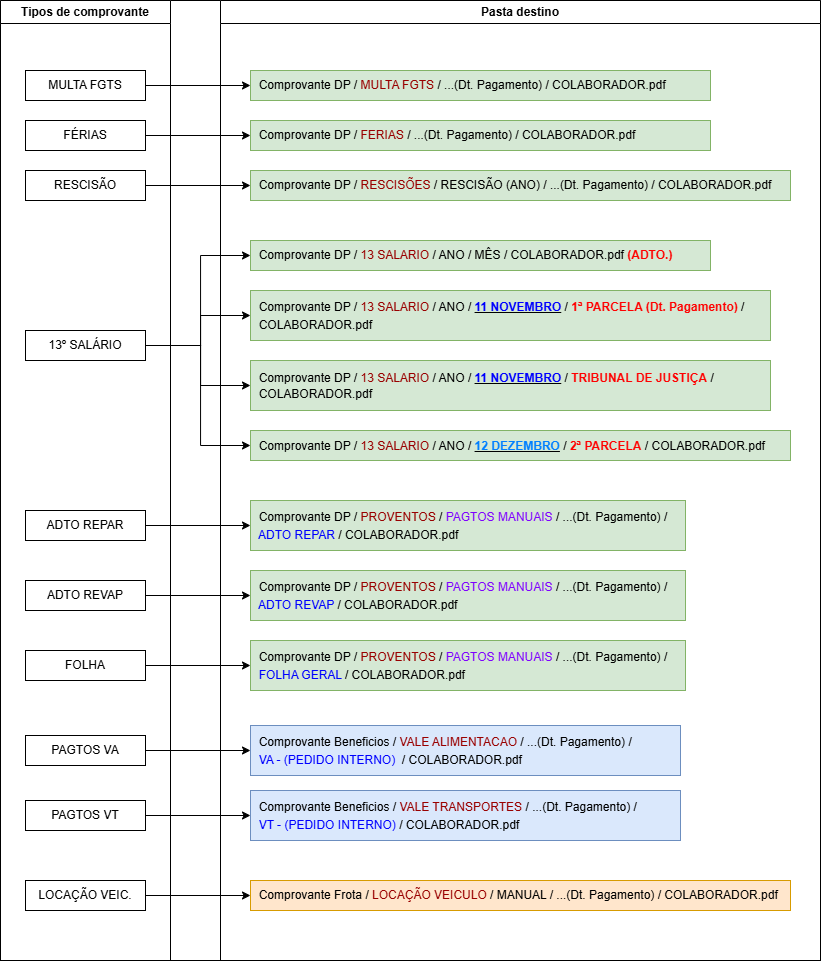

The diagram above was exported from draw.io. Its source (the exported page's mxGraphModel, read from the mxfile embedded in the PNG):
<mxGraphModel dx="1035" dy="551" grid="1" gridSize="10" guides="1" tooltips="1" connect="1" arrows="1" fold="1" page="1" pageScale="1" pageWidth="827" pageHeight="1169" math="0" shadow="0">
  <root>
    <mxCell id="0" />
    <mxCell id="1" parent="0" />
    <mxCell id="yTlPu3-53YtVuFO6UMO7-1" value="" style="rounded=0;whiteSpace=wrap;html=1;" vertex="1" parent="1">
      <mxGeometry y="30" width="820" height="960" as="geometry" />
    </mxCell>
    <mxCell id="yTlPu3-53YtVuFO6UMO7-2" value="Tipos de comprovante" style="swimlane;whiteSpace=wrap;html=1;" vertex="1" parent="1">
      <mxGeometry y="30" width="170" height="960" as="geometry" />
    </mxCell>
    <mxCell id="yTlPu3-53YtVuFO6UMO7-5" value="RESCISÃO" style="rounded=0;whiteSpace=wrap;html=1;" vertex="1" parent="yTlPu3-53YtVuFO6UMO7-2">
      <mxGeometry x="25" y="170" width="120" height="30" as="geometry" />
    </mxCell>
    <mxCell id="yTlPu3-53YtVuFO6UMO7-6" value="13º SALÁRIO" style="rounded=0;whiteSpace=wrap;html=1;" vertex="1" parent="yTlPu3-53YtVuFO6UMO7-2">
      <mxGeometry x="25" y="330" width="120" height="30" as="geometry" />
    </mxCell>
    <mxCell id="yTlPu3-53YtVuFO6UMO7-7" value="FOLHA" style="rounded=0;whiteSpace=wrap;html=1;" vertex="1" parent="yTlPu3-53YtVuFO6UMO7-2">
      <mxGeometry x="25" y="650" width="120" height="30" as="geometry" />
    </mxCell>
    <mxCell id="yTlPu3-53YtVuFO6UMO7-8" value="PAGTOS VA" style="rounded=0;whiteSpace=wrap;html=1;" vertex="1" parent="yTlPu3-53YtVuFO6UMO7-2">
      <mxGeometry x="25" y="735" width="120" height="30" as="geometry" />
    </mxCell>
    <mxCell id="yTlPu3-53YtVuFO6UMO7-9" value="PAGTOS VT" style="rounded=0;whiteSpace=wrap;html=1;" vertex="1" parent="yTlPu3-53YtVuFO6UMO7-2">
      <mxGeometry x="25" y="800" width="120" height="30" as="geometry" />
    </mxCell>
    <mxCell id="yTlPu3-53YtVuFO6UMO7-4" value="FÉRIAS" style="rounded=0;whiteSpace=wrap;html=1;" vertex="1" parent="yTlPu3-53YtVuFO6UMO7-2">
      <mxGeometry x="25" y="120" width="120" height="30" as="geometry" />
    </mxCell>
    <mxCell id="yTlPu3-53YtVuFO6UMO7-3" value="MULTA FGTS" style="rounded=0;whiteSpace=wrap;html=1;" vertex="1" parent="yTlPu3-53YtVuFO6UMO7-2">
      <mxGeometry x="25" y="70" width="120" height="30" as="geometry" />
    </mxCell>
    <mxCell id="yTlPu3-53YtVuFO6UMO7-10" value="ADTO REVAP" style="rounded=0;whiteSpace=wrap;html=1;" vertex="1" parent="yTlPu3-53YtVuFO6UMO7-2">
      <mxGeometry x="25" y="580" width="120" height="30" as="geometry" />
    </mxCell>
    <mxCell id="yTlPu3-53YtVuFO6UMO7-11" value="ADTO REPAR" style="rounded=0;whiteSpace=wrap;html=1;" vertex="1" parent="yTlPu3-53YtVuFO6UMO7-2">
      <mxGeometry x="25" y="510" width="120" height="30" as="geometry" />
    </mxCell>
    <mxCell id="yTlPu3-53YtVuFO6UMO7-23" value="LOCAÇÃO VEIC." style="rounded=0;whiteSpace=wrap;html=1;" vertex="1" parent="yTlPu3-53YtVuFO6UMO7-2">
      <mxGeometry x="25" y="880" width="120" height="30" as="geometry" />
    </mxCell>
    <mxCell id="yTlPu3-53YtVuFO6UMO7-42" style="edgeStyle=orthogonalEdgeStyle;rounded=0;orthogonalLoop=1;jettySize=auto;html=1;exitX=0.5;exitY=1;exitDx=0;exitDy=0;" edge="1" parent="yTlPu3-53YtVuFO6UMO7-2" source="yTlPu3-53YtVuFO6UMO7-6" target="yTlPu3-53YtVuFO6UMO7-6">
      <mxGeometry relative="1" as="geometry" />
    </mxCell>
    <mxCell id="yTlPu3-53YtVuFO6UMO7-12" value="Pasta destino" style="swimlane;whiteSpace=wrap;html=1;" vertex="1" parent="1">
      <mxGeometry x="220" y="30" width="600" height="960" as="geometry" />
    </mxCell>
    <mxCell id="yTlPu3-53YtVuFO6UMO7-24" value="&amp;nbsp; Comprovante DP / &lt;font style=&quot;line-height: 150%;&quot; color=&quot;#990000&quot;&gt;PROVENTOS &lt;/font&gt;/ &lt;font style=&quot;line-height: 150%;&quot; color=&quot;#7f00ff&quot;&gt;PAGTOS MANUAIS&lt;/font&gt; / ...(Dt. Pagamento) /&amp;nbsp; &amp;nbsp;&amp;nbsp;&lt;font style=&quot;line-height: 150%;&quot; color=&quot;#0000ff&quot;&gt;ADTO REPAR &lt;/font&gt;/ COLABORADOR.pdf" style="rounded=0;whiteSpace=wrap;html=1;fillColor=#d5e8d4;strokeColor=#82b366;align=left;" vertex="1" parent="yTlPu3-53YtVuFO6UMO7-12">
      <mxGeometry x="30" y="500" width="435" height="50" as="geometry" />
    </mxCell>
    <mxCell id="yTlPu3-53YtVuFO6UMO7-26" value="&amp;nbsp; Comprovante DP / &lt;font style=&quot;line-height: 150%;&quot; color=&quot;#990000&quot;&gt;PROVENTOS &lt;/font&gt;/ &lt;font style=&quot;line-height: 150%;&quot; color=&quot;#7f00ff&quot;&gt;PAGTOS MANUAIS&lt;/font&gt; / ...(Dt. Pagamento) /&amp;nbsp; &amp;nbsp;&amp;nbsp;&lt;font style=&quot;line-height: 150%;&quot; color=&quot;#0000ff&quot;&gt;ADTO REVAP &lt;/font&gt;/ COLABORADOR.pdf" style="rounded=0;whiteSpace=wrap;html=1;fillColor=#d5e8d4;strokeColor=#82b366;align=left;" vertex="1" parent="yTlPu3-53YtVuFO6UMO7-12">
      <mxGeometry x="30" y="570" width="435" height="50" as="geometry" />
    </mxCell>
    <mxCell id="yTlPu3-53YtVuFO6UMO7-28" value="&amp;nbsp; Comprovante DP / &lt;font style=&quot;line-height: 150%;&quot; color=&quot;#990000&quot;&gt;PROVENTOS &lt;/font&gt;/ &lt;font style=&quot;line-height: 150%;&quot; color=&quot;#7f00ff&quot;&gt;PAGTOS MANUAIS&lt;/font&gt; / ...(Dt. Pagamento) /&amp;nbsp; &amp;nbsp;&amp;nbsp;&lt;font style=&quot;line-height: 150%;&quot; color=&quot;#0000ff&quot;&gt;FOLHA GERAL &lt;/font&gt;/ COLABORADOR.pdf" style="rounded=0;whiteSpace=wrap;html=1;fillColor=#d5e8d4;strokeColor=#82b366;align=left;" vertex="1" parent="yTlPu3-53YtVuFO6UMO7-12">
      <mxGeometry x="30" y="640" width="435" height="50" as="geometry" />
    </mxCell>
    <mxCell id="yTlPu3-53YtVuFO6UMO7-30" value="&amp;nbsp; Comprovante Beneficios / &lt;font style=&quot;line-height: 150%;&quot; color=&quot;#990000&quot;&gt;VALE ALIMENTACAO&lt;/font&gt; / ...(Dt. Pagamento) /&amp;nbsp;&lt;div style=&quot;line-height: 150%;&quot;&gt;&amp;nbsp; &lt;font color=&quot;#0000ff&quot;&gt;VA - (PEDIDO INTERNO)&lt;/font&gt;&amp;nbsp; / COLABORADOR.pdf&lt;/div&gt;" style="rounded=0;whiteSpace=wrap;html=1;fillColor=#dae8fc;strokeColor=#6c8ebf;align=left;" vertex="1" parent="yTlPu3-53YtVuFO6UMO7-12">
      <mxGeometry x="30" y="725" width="430" height="50" as="geometry" />
    </mxCell>
    <mxCell id="yTlPu3-53YtVuFO6UMO7-32" value="&amp;nbsp; Comprovante Beneficios / &lt;font style=&quot;line-height: 150%;&quot; color=&quot;#990000&quot;&gt;VALE TRANSPORTES&lt;/font&gt; / ...(Dt. Pagamento) /&amp;nbsp;&lt;div style=&quot;line-height: 150%;&quot;&gt;&amp;nbsp; &lt;font color=&quot;#0000ff&quot;&gt;VT - (PEDIDO INTERNO) &lt;/font&gt;/ COLABORADOR.pdf&lt;/div&gt;" style="rounded=0;whiteSpace=wrap;html=1;fillColor=#dae8fc;strokeColor=#6c8ebf;align=left;" vertex="1" parent="yTlPu3-53YtVuFO6UMO7-12">
      <mxGeometry x="30" y="790" width="430" height="50" as="geometry" />
    </mxCell>
    <mxCell id="yTlPu3-53YtVuFO6UMO7-34" value="&amp;nbsp; Comprovante Frota / &lt;font color=&quot;#990000&quot;&gt;LOCAÇÃO VEICULO&lt;/font&gt; / MANUAL /&amp;nbsp;&lt;span style=&quot;&quot;&gt;...(Dt. Pagamento) / COLABORADOR.pdf&lt;/span&gt;" style="rounded=0;whiteSpace=wrap;html=1;fillColor=#ffe6cc;strokeColor=#d79b00;align=left;" vertex="1" parent="yTlPu3-53YtVuFO6UMO7-12">
      <mxGeometry x="30" y="880" width="540" height="30" as="geometry" />
    </mxCell>
    <mxCell id="yTlPu3-53YtVuFO6UMO7-13" value="&amp;nbsp; Comprovante DP / &lt;font color=&quot;#990000&quot;&gt;MULTA FGTS&lt;/font&gt;&lt;font color=&quot;#660000&quot;&gt; &lt;/font&gt;/ ...(Dt. Pagamento) / COLABORADOR.pdf" style="rounded=0;whiteSpace=wrap;html=1;fillColor=#d5e8d4;strokeColor=#82b366;align=left;" vertex="1" parent="yTlPu3-53YtVuFO6UMO7-12">
      <mxGeometry x="30" y="70" width="460" height="30" as="geometry" />
    </mxCell>
    <mxCell id="yTlPu3-53YtVuFO6UMO7-17" value="&amp;nbsp; Comprovante DP / &lt;font color=&quot;#990000&quot;&gt;FERIAS &lt;/font&gt;/ ...(Dt. Pagamento) / COLABORADOR.pdf" style="rounded=0;whiteSpace=wrap;html=1;fillColor=#d5e8d4;strokeColor=#82b366;align=left;" vertex="1" parent="yTlPu3-53YtVuFO6UMO7-12">
      <mxGeometry x="30" y="120" width="460" height="30" as="geometry" />
    </mxCell>
    <mxCell id="yTlPu3-53YtVuFO6UMO7-19" value="&amp;nbsp; Comprovante DP / &lt;font color=&quot;#990000&quot;&gt;RESCISÕES &lt;/font&gt;/ RESCISÃO (ANO) / ...(Dt. Pagamento) / COLABORADOR.pdf" style="rounded=0;whiteSpace=wrap;html=1;fillColor=#d5e8d4;strokeColor=#82b366;align=left;" vertex="1" parent="yTlPu3-53YtVuFO6UMO7-12">
      <mxGeometry x="30" y="170" width="540" height="30" as="geometry" />
    </mxCell>
    <mxCell id="yTlPu3-53YtVuFO6UMO7-36" value="&lt;font style=&quot;line-height: 150%;&quot;&gt;&amp;nbsp; Comprovante DP / &lt;font color=&quot;#990000&quot;&gt;13 SALARIO&lt;/font&gt; / ANO / &lt;b&gt;&lt;u&gt;&lt;font color=&quot;#0000ff&quot;&gt;11 NOVEMBRO&lt;/font&gt;&lt;/u&gt;&lt;/b&gt; / &lt;font color=&quot;#ff0000&quot;&gt;&lt;b&gt;1ª PARCELA (Dt. Pagamento)&lt;/b&gt;&lt;/font&gt; /&amp;nbsp;&lt;/font&gt;&lt;div style=&quot;line-height: 150%;&quot;&gt;&lt;font&gt;&amp;nbsp; COLABORADOR.pdf&lt;/font&gt;&lt;/div&gt;" style="rounded=0;whiteSpace=wrap;html=1;fillColor=#d5e8d4;strokeColor=#82b366;align=left;" vertex="1" parent="yTlPu3-53YtVuFO6UMO7-12">
      <mxGeometry x="30" y="290" width="520" height="50" as="geometry" />
    </mxCell>
    <mxCell id="yTlPu3-53YtVuFO6UMO7-38" value="&amp;nbsp; Comprovante DP / &lt;font style=&quot;line-height: 150%;&quot; color=&quot;#990000&quot;&gt;13 SALARIO &lt;/font&gt;/ ANO / &lt;b style=&quot;line-height: 150%;&quot;&gt;&lt;u&gt;&lt;font color=&quot;#007fff&quot;&gt;12 DEZEMBRO&lt;/font&gt;&lt;/u&gt;&lt;/b&gt; / &lt;font style=&quot;line-height: 150%;&quot; color=&quot;#ff0000&quot;&gt;&lt;b&gt;2ª PARCELA&lt;/b&gt;&lt;/font&gt; /&amp;nbsp;&lt;span style=&quot;background-color: initial;&quot;&gt;COLABORADOR.pdf&lt;/span&gt;" style="rounded=0;whiteSpace=wrap;html=1;fillColor=#d5e8d4;strokeColor=#82b366;align=left;" vertex="1" parent="yTlPu3-53YtVuFO6UMO7-12">
      <mxGeometry x="30" y="430" width="540" height="30" as="geometry" />
    </mxCell>
    <mxCell id="yTlPu3-53YtVuFO6UMO7-16" style="edgeStyle=orthogonalEdgeStyle;rounded=0;orthogonalLoop=1;jettySize=auto;html=1;" edge="1" parent="1" source="yTlPu3-53YtVuFO6UMO7-3" target="yTlPu3-53YtVuFO6UMO7-13">
      <mxGeometry relative="1" as="geometry" />
    </mxCell>
    <mxCell id="yTlPu3-53YtVuFO6UMO7-18" style="edgeStyle=orthogonalEdgeStyle;rounded=0;orthogonalLoop=1;jettySize=auto;html=1;" edge="1" parent="1" source="yTlPu3-53YtVuFO6UMO7-4" target="yTlPu3-53YtVuFO6UMO7-17">
      <mxGeometry relative="1" as="geometry" />
    </mxCell>
    <mxCell id="yTlPu3-53YtVuFO6UMO7-20" style="edgeStyle=orthogonalEdgeStyle;rounded=0;orthogonalLoop=1;jettySize=auto;html=1;entryX=0;entryY=0.5;entryDx=0;entryDy=0;" edge="1" parent="1" source="yTlPu3-53YtVuFO6UMO7-5" target="yTlPu3-53YtVuFO6UMO7-19">
      <mxGeometry relative="1" as="geometry" />
    </mxCell>
    <mxCell id="yTlPu3-53YtVuFO6UMO7-21" value="&amp;nbsp; Comprovante DP / &lt;font color=&quot;#990000&quot;&gt;13 SALARIO &lt;/font&gt;/ ANO / MÊS / COLABORADOR.pdf &lt;font color=&quot;#ff0000&quot;&gt;&lt;b&gt;(ADTO.)&lt;/b&gt;&lt;/font&gt;" style="rounded=0;whiteSpace=wrap;html=1;fillColor=#d5e8d4;strokeColor=#82b366;align=left;" vertex="1" parent="1">
      <mxGeometry x="250" y="270" width="460" height="30" as="geometry" />
    </mxCell>
    <mxCell id="yTlPu3-53YtVuFO6UMO7-25" style="edgeStyle=orthogonalEdgeStyle;rounded=0;orthogonalLoop=1;jettySize=auto;html=1;entryX=0;entryY=0.5;entryDx=0;entryDy=0;" edge="1" parent="1" source="yTlPu3-53YtVuFO6UMO7-11" target="yTlPu3-53YtVuFO6UMO7-24">
      <mxGeometry relative="1" as="geometry" />
    </mxCell>
    <mxCell id="yTlPu3-53YtVuFO6UMO7-27" style="edgeStyle=orthogonalEdgeStyle;rounded=0;orthogonalLoop=1;jettySize=auto;html=1;entryX=0;entryY=0.5;entryDx=0;entryDy=0;" edge="1" parent="1" source="yTlPu3-53YtVuFO6UMO7-10" target="yTlPu3-53YtVuFO6UMO7-26">
      <mxGeometry relative="1" as="geometry" />
    </mxCell>
    <mxCell id="yTlPu3-53YtVuFO6UMO7-29" style="edgeStyle=orthogonalEdgeStyle;rounded=0;orthogonalLoop=1;jettySize=auto;html=1;entryX=0;entryY=0.5;entryDx=0;entryDy=0;" edge="1" parent="1" source="yTlPu3-53YtVuFO6UMO7-7" target="yTlPu3-53YtVuFO6UMO7-28">
      <mxGeometry relative="1" as="geometry" />
    </mxCell>
    <mxCell id="yTlPu3-53YtVuFO6UMO7-31" style="edgeStyle=orthogonalEdgeStyle;rounded=0;orthogonalLoop=1;jettySize=auto;html=1;entryX=0;entryY=0.5;entryDx=0;entryDy=0;" edge="1" parent="1" source="yTlPu3-53YtVuFO6UMO7-8" target="yTlPu3-53YtVuFO6UMO7-30">
      <mxGeometry relative="1" as="geometry" />
    </mxCell>
    <mxCell id="yTlPu3-53YtVuFO6UMO7-33" style="edgeStyle=orthogonalEdgeStyle;rounded=0;orthogonalLoop=1;jettySize=auto;html=1;entryX=0;entryY=0.5;entryDx=0;entryDy=0;" edge="1" parent="1" source="yTlPu3-53YtVuFO6UMO7-9" target="yTlPu3-53YtVuFO6UMO7-32">
      <mxGeometry relative="1" as="geometry" />
    </mxCell>
    <mxCell id="yTlPu3-53YtVuFO6UMO7-35" style="edgeStyle=orthogonalEdgeStyle;rounded=0;orthogonalLoop=1;jettySize=auto;html=1;entryX=0;entryY=0.5;entryDx=0;entryDy=0;" edge="1" parent="1" source="yTlPu3-53YtVuFO6UMO7-23" target="yTlPu3-53YtVuFO6UMO7-34">
      <mxGeometry relative="1" as="geometry" />
    </mxCell>
    <mxCell id="yTlPu3-53YtVuFO6UMO7-37" value="&amp;nbsp; Comprovante DP / &lt;font style=&quot;line-height: 150%;&quot; color=&quot;#990000&quot;&gt;13 SALARIO&lt;/font&gt; / ANO / &lt;b style=&quot;line-height: 150%;&quot;&gt;&lt;u&gt;&lt;font color=&quot;#0000ff&quot;&gt;11 NOVEMBRO&lt;/font&gt;&lt;/u&gt;&lt;/b&gt; / &lt;font style=&quot;line-height: 150%;&quot; color=&quot;#ff0000&quot;&gt;&lt;b&gt;TRIBUNAL DE JUSTIÇA&lt;/b&gt;&lt;/font&gt; /&amp;nbsp; &amp;nbsp; &amp;nbsp; &amp;nbsp; &amp;nbsp; &amp;nbsp; &amp;nbsp; &amp;nbsp; &amp;nbsp; COLABORADOR.pdf" style="rounded=0;whiteSpace=wrap;html=1;fillColor=#d5e8d4;strokeColor=#82b366;align=left;" vertex="1" parent="1">
      <mxGeometry x="250" y="390" width="520" height="50" as="geometry" />
    </mxCell>
    <mxCell id="yTlPu3-53YtVuFO6UMO7-46" style="edgeStyle=orthogonalEdgeStyle;rounded=0;orthogonalLoop=1;jettySize=auto;html=1;entryX=0;entryY=0.5;entryDx=0;entryDy=0;" edge="1" parent="1" source="yTlPu3-53YtVuFO6UMO7-6" target="yTlPu3-53YtVuFO6UMO7-21">
      <mxGeometry relative="1" as="geometry">
        <Array as="points">
          <mxPoint x="200" y="375" />
          <mxPoint x="200" y="285" />
        </Array>
      </mxGeometry>
    </mxCell>
    <mxCell id="yTlPu3-53YtVuFO6UMO7-56" style="edgeStyle=orthogonalEdgeStyle;rounded=0;orthogonalLoop=1;jettySize=auto;html=1;entryX=0;entryY=0.5;entryDx=0;entryDy=0;" edge="1" parent="1" source="yTlPu3-53YtVuFO6UMO7-6" target="yTlPu3-53YtVuFO6UMO7-36">
      <mxGeometry relative="1" as="geometry">
        <Array as="points">
          <mxPoint x="200" y="375" />
          <mxPoint x="200" y="345" />
        </Array>
      </mxGeometry>
    </mxCell>
    <mxCell id="yTlPu3-53YtVuFO6UMO7-57" style="edgeStyle=orthogonalEdgeStyle;rounded=0;orthogonalLoop=1;jettySize=auto;html=1;" edge="1" parent="1" source="yTlPu3-53YtVuFO6UMO7-6" target="yTlPu3-53YtVuFO6UMO7-37">
      <mxGeometry relative="1" as="geometry">
        <Array as="points">
          <mxPoint x="200" y="375" />
          <mxPoint x="200" y="415" />
        </Array>
      </mxGeometry>
    </mxCell>
    <mxCell id="yTlPu3-53YtVuFO6UMO7-58" style="edgeStyle=orthogonalEdgeStyle;rounded=0;orthogonalLoop=1;jettySize=auto;html=1;entryX=0;entryY=0.5;entryDx=0;entryDy=0;" edge="1" parent="1" source="yTlPu3-53YtVuFO6UMO7-6" target="yTlPu3-53YtVuFO6UMO7-38">
      <mxGeometry relative="1" as="geometry">
        <Array as="points">
          <mxPoint x="200" y="375" />
          <mxPoint x="200" y="475" />
        </Array>
      </mxGeometry>
    </mxCell>
  </root>
</mxGraphModel>